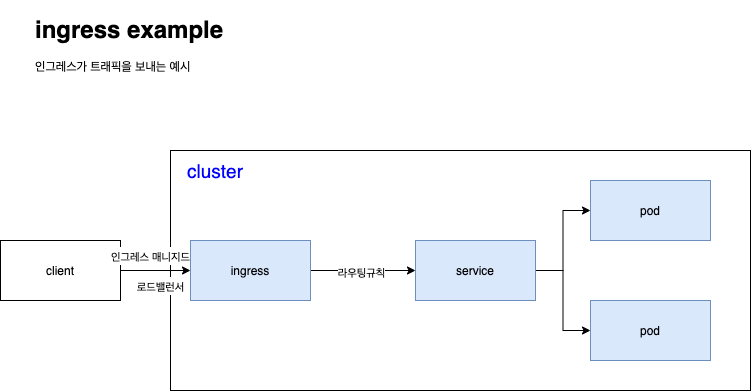

The diagram above was exported from draw.io. Its source (the exported page's mxGraphModel, read from the mxfile embedded in the PNG):
<mxGraphModel dx="1426" dy="717" grid="1" gridSize="10" guides="1" tooltips="1" connect="1" arrows="1" fold="1" page="1" pageScale="1" pageWidth="827" pageHeight="1169" math="0" shadow="0">
  <root>
    <mxCell id="0" />
    <mxCell id="1" parent="0" />
    <mxCell id="iOk9q0pdQF8voLDLjHi5-7" value="" style="rounded=0;whiteSpace=wrap;html=1;" vertex="1" parent="1">
      <mxGeometry x="190" y="170" width="580" height="240" as="geometry" />
    </mxCell>
    <mxCell id="iOk9q0pdQF8voLDLjHi5-12" style="edgeStyle=orthogonalEdgeStyle;rounded=0;orthogonalLoop=1;jettySize=auto;html=1;entryX=0;entryY=0.5;entryDx=0;entryDy=0;" edge="1" parent="1" source="iOk9q0pdQF8voLDLjHi5-2" target="iOk9q0pdQF8voLDLjHi5-3">
      <mxGeometry relative="1" as="geometry" />
    </mxCell>
    <mxCell id="iOk9q0pdQF8voLDLjHi5-2" value="client" style="rounded=0;whiteSpace=wrap;html=1;" vertex="1" parent="1">
      <mxGeometry x="20" y="260" width="120" height="60" as="geometry" />
    </mxCell>
    <mxCell id="iOk9q0pdQF8voLDLjHi5-8" style="edgeStyle=orthogonalEdgeStyle;rounded=0;orthogonalLoop=1;jettySize=auto;html=1;" edge="1" parent="1" source="iOk9q0pdQF8voLDLjHi5-3" target="iOk9q0pdQF8voLDLjHi5-4">
      <mxGeometry relative="1" as="geometry">
        <Array as="points">
          <mxPoint x="400" y="290" />
          <mxPoint x="400" y="290" />
        </Array>
      </mxGeometry>
    </mxCell>
    <mxCell id="iOk9q0pdQF8voLDLjHi5-16" value="&lt;span style=&quot;font-size: 11px&quot;&gt;라우팅규칙&lt;/span&gt;" style="edgeLabel;html=1;align=center;verticalAlign=middle;resizable=0;points=[];fontSize=15;noLabel=1;fontColor=none;labelBackgroundColor=#000000;" vertex="1" connectable="0" parent="iOk9q0pdQF8voLDLjHi5-8">
      <mxGeometry x="-0.2" y="-1" relative="1" as="geometry">
        <mxPoint x="8" y="-1" as="offset" />
      </mxGeometry>
    </mxCell>
    <mxCell id="iOk9q0pdQF8voLDLjHi5-17" value="&lt;span style=&quot;font-size: 11px&quot;&gt;라우팅규칙&lt;/span&gt;" style="edgeLabel;html=1;align=center;verticalAlign=middle;resizable=0;points=[];fontSize=15;fontColor=none;" vertex="1" connectable="0" parent="iOk9q0pdQF8voLDLjHi5-8">
      <mxGeometry x="0.0667" y="-3" relative="1" as="geometry">
        <mxPoint x="-6" y="-3" as="offset" />
      </mxGeometry>
    </mxCell>
    <mxCell id="iOk9q0pdQF8voLDLjHi5-3" value="ingress" style="rounded=0;whiteSpace=wrap;html=1;fillColor=#dae8fc;strokeColor=#6c8ebf;" vertex="1" parent="1">
      <mxGeometry x="210" y="260" width="120" height="60" as="geometry" />
    </mxCell>
    <mxCell id="iOk9q0pdQF8voLDLjHi5-9" style="edgeStyle=orthogonalEdgeStyle;rounded=0;orthogonalLoop=1;jettySize=auto;html=1;" edge="1" parent="1" source="iOk9q0pdQF8voLDLjHi5-4" target="iOk9q0pdQF8voLDLjHi5-5">
      <mxGeometry relative="1" as="geometry" />
    </mxCell>
    <mxCell id="iOk9q0pdQF8voLDLjHi5-10" style="edgeStyle=orthogonalEdgeStyle;rounded=0;orthogonalLoop=1;jettySize=auto;html=1;" edge="1" parent="1" source="iOk9q0pdQF8voLDLjHi5-4" target="iOk9q0pdQF8voLDLjHi5-6">
      <mxGeometry relative="1" as="geometry" />
    </mxCell>
    <mxCell id="iOk9q0pdQF8voLDLjHi5-4" value="service" style="rounded=0;whiteSpace=wrap;html=1;fillColor=#dae8fc;strokeColor=#6c8ebf;" vertex="1" parent="1">
      <mxGeometry x="435" y="260" width="120" height="60" as="geometry" />
    </mxCell>
    <mxCell id="iOk9q0pdQF8voLDLjHi5-5" value="pod" style="rounded=0;whiteSpace=wrap;html=1;fillColor=#dae8fc;strokeColor=#6c8ebf;" vertex="1" parent="1">
      <mxGeometry x="610" y="200" width="120" height="60" as="geometry" />
    </mxCell>
    <mxCell id="iOk9q0pdQF8voLDLjHi5-6" value="pod" style="rounded=0;whiteSpace=wrap;html=1;fillColor=#dae8fc;strokeColor=#6c8ebf;" vertex="1" parent="1">
      <mxGeometry x="610" y="320" width="120" height="60" as="geometry" />
    </mxCell>
    <mxCell id="iOk9q0pdQF8voLDLjHi5-11" value="&lt;h1&gt;&lt;span&gt;ingress example&lt;/span&gt;&lt;br&gt;&lt;/h1&gt;&lt;div&gt;인그레스가 트래픽을 보내는 예시&lt;/div&gt;" style="text;html=1;strokeColor=none;fillColor=none;spacing=5;spacingTop=-20;whiteSpace=wrap;overflow=hidden;rounded=0;" vertex="1" parent="1">
      <mxGeometry x="50" y="30" width="240" height="70" as="geometry" />
    </mxCell>
    <mxCell id="iOk9q0pdQF8voLDLjHi5-13" value="cluster" style="text;html=1;strokeColor=none;fillColor=none;align=center;verticalAlign=middle;whiteSpace=wrap;rounded=0;fontSize=19;shadow=0;fontColor=#0000FF;" vertex="1" parent="1">
      <mxGeometry x="210" y="180" width="50" height="20" as="geometry" />
    </mxCell>
    <mxCell id="iOk9q0pdQF8voLDLjHi5-22" value="&lt;span style=&quot;font-size: 11px&quot;&gt;인그레스 매니지드&lt;/span&gt;" style="edgeLabel;html=1;align=center;verticalAlign=middle;resizable=0;points=[];fontSize=15;fontColor=none;" vertex="1" connectable="0" parent="1">
      <mxGeometry x="170" y="270" as="geometry">
        <mxPoint x="-1" y="4" as="offset" />
      </mxGeometry>
    </mxCell>
    <mxCell id="iOk9q0pdQF8voLDLjHi5-23" value="&lt;span style=&quot;font-size: 11px&quot;&gt;로드밸런서&lt;/span&gt;" style="edgeLabel;html=1;align=center;verticalAlign=middle;resizable=0;points=[];fontSize=15;fontColor=none;" vertex="1" connectable="0" parent="1">
      <mxGeometry x="180" y="300" as="geometry">
        <mxPoint x="-1" y="4" as="offset" />
      </mxGeometry>
    </mxCell>
  </root>
</mxGraphModel>